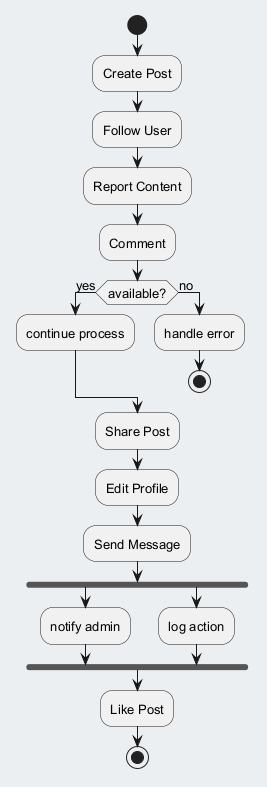

The diagram above was rendered by PlantUML. Its source (embedded in the PNG):
@startuml
skinparam backgroundColor #ECEFF1
skinparam classBackgroundColor #FFFFFF
skinparam classBorderColor #455A64
skinparam defaultFontSize 13
start
:Create Post;
:Follow User;
:Report Content;
:Comment;
if (available?) then (yes)
:continue process;
else (no)
:handle error;
stop
endif
:Share Post;
:Edit Profile;
:Send Message;
fork
:notify admin;
fork again
:log action;
end fork
:Like Post;
stop
@enduml